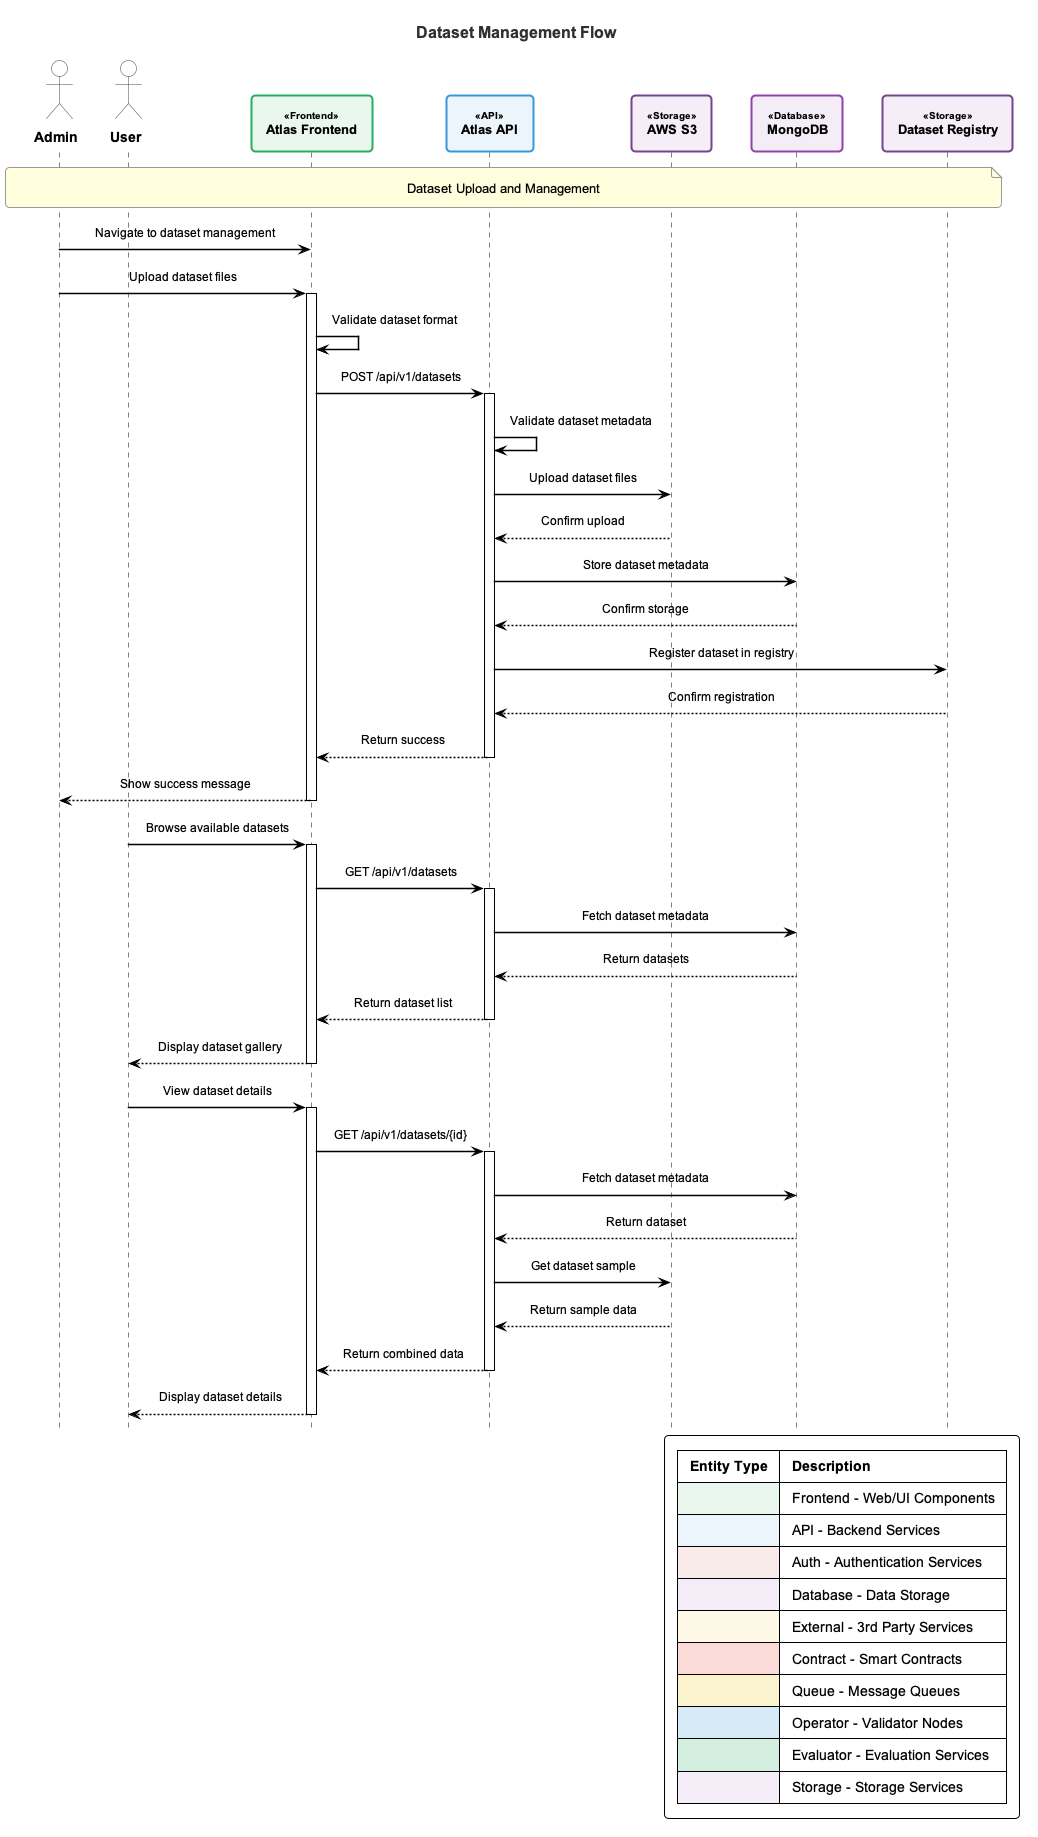

The diagram above was rendered by PlantUML. Its source (embedded in the PNG):
@startuml atlas-dataset-flow

!include common-style.puml

title Dataset Management Flow

actor Admin
actor User
participant "Atlas Frontend" as Frontend <<Frontend>>
participant "Atlas API" as API <<API>>
participant "AWS S3" as S3 <<Storage>>
participant "MongoDB" as MongoDB <<Database>>
participant "Dataset Registry" as Registry <<Storage>>

note over Admin, Registry: Dataset Upload and Management

Admin -> Frontend: Navigate to dataset management
Admin -> Frontend: Upload dataset files
activate Frontend
Frontend -> Frontend: Validate dataset format
Frontend -> API: POST /api/v1/datasets
activate API
API -> API: Validate dataset metadata
API -> S3: Upload dataset files
S3 --> API: Confirm upload
API -> MongoDB: Store dataset metadata
MongoDB --> API: Confirm storage
API -> Registry: Register dataset in registry
Registry --> API: Confirm registration
API --> Frontend: Return success
deactivate API
Frontend --> Admin: Show success message
deactivate Frontend

User -> Frontend: Browse available datasets
activate Frontend
Frontend -> API: GET /api/v1/datasets
activate API
API -> MongoDB: Fetch dataset metadata
MongoDB --> API: Return datasets
API --> Frontend: Return dataset list
deactivate API
Frontend --> User: Display dataset gallery
deactivate Frontend

User -> Frontend: View dataset details
activate Frontend
Frontend -> API: GET /api/v1/datasets/{id}
activate API
API -> MongoDB: Fetch dataset metadata
MongoDB --> API: Return dataset
API -> S3: Get dataset sample
S3 --> API: Return sample data
API --> Frontend: Return combined data
deactivate API
Frontend --> User: Display dataset details
deactivate Frontend
@enduml